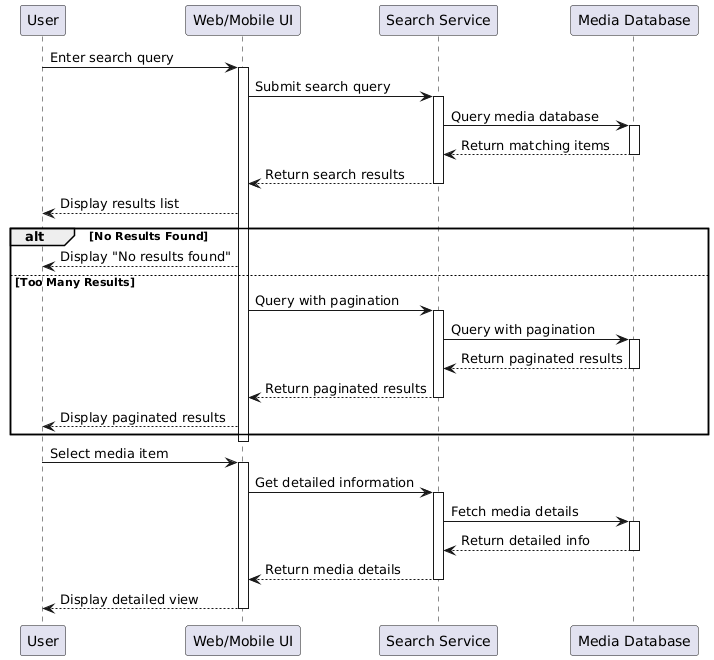

The diagram above was rendered by PlantUML. Its source (embedded in the PNG):
@startuml
participant User
participant "Web/Mobile UI"
participant "Search Service"
participant "Media Database"

User -> "Web/Mobile UI": Enter search query
activate "Web/Mobile UI"
"Web/Mobile UI" -> "Search Service": Submit search query
activate "Search Service"
"Search Service" -> "Media Database": Query media database
activate "Media Database"
"Media Database" --> "Search Service": Return matching items
deactivate "Media Database"
"Search Service" --> "Web/Mobile UI": Return search results
deactivate "Search Service"
"Web/Mobile UI" --> User: Display results list

alt No Results Found
    "Web/Mobile UI" --> User: Display "No results found"
else Too Many Results
    "Web/Mobile UI" -> "Search Service": Query with pagination
    activate "Search Service"
    "Search Service" -> "Media Database": Query with pagination
    activate "Media Database"
    "Media Database" --> "Search Service": Return paginated results
    deactivate "Media Database"
    "Search Service" --> "Web/Mobile UI": Return paginated results
    deactivate "Search Service"
    "Web/Mobile UI" --> User: Display paginated results
end
deactivate "Web/Mobile UI"

User -> "Web/Mobile UI": Select media item
activate "Web/Mobile UI"
"Web/Mobile UI" -> "Search Service": Get detailed information
activate "Search Service"
"Search Service" -> "Media Database": Fetch media details
activate "Media Database"
"Media Database" --> "Search Service": Return detailed info
deactivate "Media Database"
"Search Service" --> "Web/Mobile UI": Return media details
deactivate "Search Service"
"Web/Mobile UI" --> User: Display detailed view
deactivate "Web/Mobile UI"
@enduml